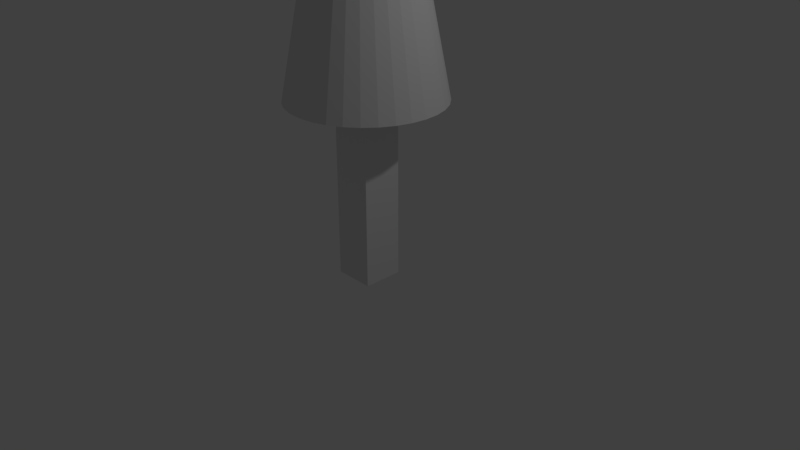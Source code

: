 # Source: tree_pine.blend  (saved by Blender 2.79.0; exported with 4.5.12 LTS)
import bpy
from mathutils import Matrix  # noqa: F401  (used for matrix-valued properties, if any)

bpy.ops.wm.read_factory_settings(use_empty=True)
scene = bpy.context.scene
scene.name = 'Scene'

# ---- collections
col_collection_1 = bpy.data.collections.new('Collection 1'); scene.collection.children.link(col_collection_1)

# ---- materials (node trees are filled in below, after node groups)
mat_material = bpy.data.materials.new('Material')
mat_material.alpha_threshold = 0.0
mat_material.use_transparent_shadow = False
mat_material.roughness = 0.5
mat_material.line_color = (0.0, 0.0, 0.0, 1.0)

# ---- material node trees

# ---- world
world_world = bpy.data.worlds.new('World'); scene.world = world_world
world_world.color = (0.05088, 0.05088, 0.05088)
world_world.use_sun_shadow = False
world_world.sun_shadow_jitter_overblur = 0.0
world_world.cycles.sampling_method = 'MANUAL'

# ---- cameras
cam_camera = bpy.data.cameras.new('Camera')
cam_camera.clip_end = 100.0
cam_camera.lens = 35.0
cam_camera.sensor_width = 32.0
cam_camera.sensor_height = 18.0
cam_camera.ortho_scale = 7.314
cam_camera.dof.focus_distance = 0.0
cam_camera.dof.aperture_fstop = 128.0

# ---- lights
light_lamp = bpy.data.lights.new('Lamp', 'POINT')
light_lamp.transmission_factor = 0.0
light_lamp.cutoff_distance = 30.0
light_lamp.energy = 100.0
light_lamp.shadow_buffer_clip_start = 1.001
light_lamp.shadow_soft_size = 0.1
light_lamp.shadow_maximum_resolution = 0.006
light_lamp.use_absolute_resolution = True

# ---- meshes
me_cylinder = bpy.data.meshes.new('Cylinder')
me_cylinder.from_pydata([(0.0, 1.0, -1.0), (7.59e-08, 0.3594, 2.241), (0.1951, 0.9808, -1.0), (0.07011, 0.3525, 2.241), (0.3827, 0.9239, -1.0), (0.1375, 0.332, 2.241), (0.5556, 0.8315, -1.0), (0.1997, 0.2988, 2.241), (0.7071, 0.7071, -1.0), (0.2541, 0.2541, 2.241), (0.8315, 0.5556, -1.0), (0.2988, 0.1997, 2.241), (0.9239, 0.3827, -1.0), (0.332, 0.1375, 2.241), (0.9808, 0.1951, -1.0), (0.3525, 0.07011, 2.241), (1.0, 7.55e-08, -1.0), (0.3594, 2.168e-07, 2.241), (0.9808, -0.1951, -1.0), (0.3525, -0.07011, 2.241), (0.9239, -0.3827, -1.0), (0.332, -0.1375, 2.241), (0.8315, -0.5556, -1.0), (0.2988, -0.1997, 2.241), (0.7071, -0.7071, -1.0), (0.2541, -0.2541, 2.241), (0.5556, -0.8315, -1.0), (0.1997, -0.2988, 2.241), (0.3827, -0.9239, -1.0), (0.1375, -0.332, 2.241), (0.1951, -0.9808, -1.0), (0.07011, -0.3525, 2.241), (-3.258e-07, -1.0, -1.0), (-4.12e-08, -0.3594, 2.241), (-0.1951, -0.9808, -1.0), (-0.07011, -0.3525, 2.241), (-0.3827, -0.9239, -1.0), (-0.1375, -0.332, 2.241), (-0.5556, -0.8315, -1.0), (-0.1997, -0.2988, 2.241), (-0.7071, -0.7071, -1.0), (-0.2541, -0.2541, 2.241), (-0.8315, -0.5556, -1.0), (-0.2988, -0.1997, 2.241), (-0.9239, -0.3827, -1.0), (-0.332, -0.1375, 2.241), (-0.9808, -0.1951, -1.0), (-0.3525, -0.07011, 2.241), (-1.0, 9.656e-07, -1.0), (-0.3594, 5.366e-07, 2.241), (-0.9808, 0.1951, -1.0), (-0.3525, 0.07011, 2.241), (-0.9239, 0.3827, -1.0), (-0.332, 0.1375, 2.241), (-0.8315, 0.5556, -1.0), (-0.2988, 0.1997, 2.241), (-0.7071, 0.7071, -1.0), (-0.2541, 0.2541, 2.241), (-0.5556, 0.8315, -1.0), (-0.1997, 0.2988, 2.241), (-0.3827, 0.9239, -1.0), (-0.1375, 0.332, 2.241), (-0.1951, 0.9808, -1.0), (-0.07011, 0.3525, 2.241)], [], [(0, 1, 3, 2), (2, 3, 5, 4), (4, 5, 7, 6), (6, 7, 9, 8), (8, 9, 11, 10), (10, 11, 13, 12), (12, 13, 15, 14), (14, 15, 17, 16), (16, 17, 19, 18), (18, 19, 21, 20), (20, 21, 23, 22), (22, 23, 25, 24), (24, 25, 27, 26), (26, 27, 29, 28), (28, 29, 31, 30), (30, 31, 33, 32), (32, 33, 35, 34), (34, 35, 37, 36), (36, 37, 39, 38), (38, 39, 41, 40), (40, 41, 43, 42), (42, 43, 45, 44), (44, 45, 47, 46), (46, 47, 49, 48), (48, 49, 51, 50), (50, 51, 53, 52), (52, 53, 55, 54), (54, 55, 57, 56), (56, 57, 59, 58), (58, 59, 61, 60), (3, 1, 63, 61, 59, 57, 55, 53, 51, 49, 47, 45, 43, 41, 39, 37, 35, 33, 31, 29, 27, 25, 23, 21, 19, 17, 15, 13, 11, 9, 7, 5), (60, 61, 63, 62), (62, 63, 1, 0), (0, 2, 4, 6, 8, 10, 12, 14, 16, 18, 20, 22, 24, 26, 28, 30, 32, 34, 36, 38, 40, 42, 44, 46, 48, 50, 52, 54, 56, 58, 60, 62)])
me_cylinder.use_remesh_preserve_volume = False
me_cylinder.use_remesh_preserve_attributes = False
me_cylinder.use_mirror_vertex_groups = False
me_cylinder.update()
me_cube = bpy.data.meshes.new('Cube')
me_cube.from_pydata([(1.0, 1.0, -1.0), (1.0, -1.0, -1.0), (-1.0, -1.0, -1.0), (-1.0, 1.0, -1.0), (1.0, 1.0, 1.0), (1.0, -1.0, 1.0), (-1.0, -1.0, 1.0), (-1.0, 1.0, 1.0), (1.0, 1.0, 8.47), (1.0, -1.0, 8.47), (-1.0, 1.0, 8.47), (-1.0, -1.0, 8.47)], [], [(0, 1, 2, 3), (6, 5, 9, 11), (0, 4, 5, 1), (1, 5, 6, 2), (2, 6, 7, 3), (4, 0, 3, 7), (8, 10, 11, 9), (5, 4, 8, 9), (7, 6, 11, 10), (4, 7, 10, 8)])
me_cube.materials.append(mat_material)
me_cube.use_remesh_preserve_volume = False
me_cube.use_remesh_preserve_attributes = False
me_cube.use_mirror_vertex_groups = False
me_cube.update()

# ---- objects
ob_cylinder = bpy.data.objects.new('Cylinder', me_cylinder)
ob_cube = bpy.data.objects.new('Cube', me_cube)
ob_lamp = bpy.data.objects.new('Lamp', light_lamp)
ob_camera = bpy.data.objects.new('Camera', cam_camera)

# ---- transforms, parenting, visibility, modifiers, constraints
ob_cylinder.location = (0.0, 0.0, 3.078)
ob_cylinder.lineart.crease_threshold = 0.0
ob_cube.location = (0.0, 0.0, 0.0)
ob_cube.scale = (0.2644, 0.2644, 0.2644)
ob_cube.lock_rotations_4d = False
ob_cube.empty_display_type = 'ARROWS'
ob_cube.lineart.crease_threshold = 0.0
ob_lamp.location = (4.076, 1.005, 5.904)
ob_lamp.rotation_euler = (0.6503, 0.05522, 1.866)
ob_lamp.lock_rotations_4d = False
ob_lamp.empty_display_type = 'ARROWS'
ob_lamp.color = (0.0, 0.0, 0.0, 0.0)
ob_lamp.lineart.crease_threshold = 0.0
ob_camera.location = (7.481, -6.508, 5.344)
ob_camera.rotation_euler = (1.109, 0.0, 0.8149)
ob_camera.lock_rotations_4d = False
ob_camera.empty_display_type = 'ARROWS'
ob_camera.color = (0.0, 0.0, 0.0, 0.0)
ob_camera.display_type = 'WIRE'
ob_camera.lineart.crease_threshold = 0.0

# ---- collection membership
col_collection_1.objects.link(ob_cylinder)
col_collection_1.objects.link(ob_cube)
col_collection_1.objects.link(ob_lamp)
col_collection_1.objects.link(ob_camera)

# ---- scene / render settings (as saved in the file)
scene.camera = ob_camera
scene.frame_start = 1; scene.frame_end = 250; scene.frame_set(1)
scene.render.engine = 'BLENDER_EEVEE_NEXT'
scene.render.resolution_percentage = 50
scene.render.dither_intensity = 0.0
scene.cycles.use_denoising = False
scene.cycles.samples = 128
scene.cycles.sampling_pattern = 'TABULATED_SOBOL'
scene.cycles.use_adaptive_sampling = False
scene.cycles.use_light_tree = False
scene.cycles.blur_glossy = 0.0
scene.cycles.sample_clamp_indirect = 0.0
scene.view_settings.view_transform = 'Standard'
bpy.context.view_layer.update()

